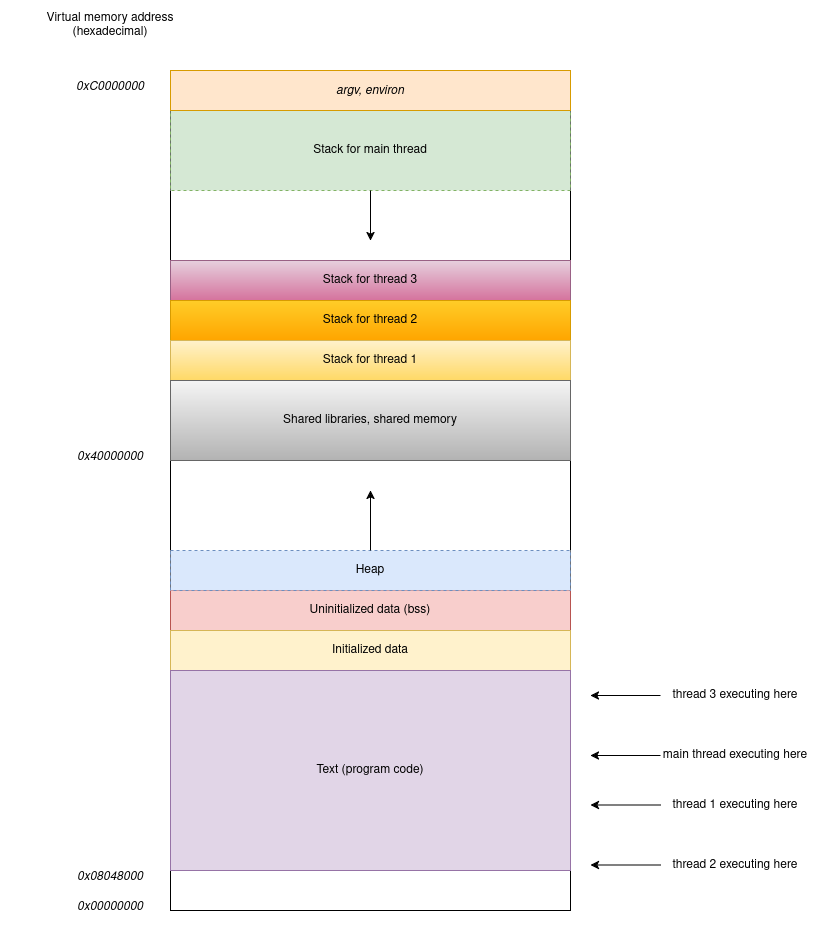

The diagram above was exported from draw.io. Its source (the exported page's mxGraphModel, read from the mxfile embedded in the PNG):
<mxGraphModel dx="1356" dy="763" grid="1" gridSize="10" guides="1" tooltips="1" connect="1" arrows="1" fold="1" page="1" pageScale="1" pageWidth="850" pageHeight="1100" math="0" shadow="0">
  <root>
    <mxCell id="0" />
    <mxCell id="1" parent="0" />
    <mxCell id="OtdpyTOwJHjtvAelxp_J-1" value="" style="rounded=0;whiteSpace=wrap;html=1;" vertex="1" parent="1">
      <mxGeometry x="190" y="80" width="400" height="840" as="geometry" />
    </mxCell>
    <mxCell id="OtdpyTOwJHjtvAelxp_J-6" value="Stack for main thread" style="rounded=0;whiteSpace=wrap;html=1;dashed=1;fillColor=#d5e8d4;strokeColor=#82b366;" vertex="1" parent="1">
      <mxGeometry x="190" y="120" width="400" height="80" as="geometry" />
    </mxCell>
    <mxCell id="OtdpyTOwJHjtvAelxp_J-2" value="&lt;i&gt;argv, environ&lt;/i&gt;" style="rounded=0;whiteSpace=wrap;html=1;fillColor=#ffe6cc;strokeColor=#d79b00;" vertex="1" parent="1">
      <mxGeometry x="190" y="80" width="400" height="40" as="geometry" />
    </mxCell>
    <mxCell id="OtdpyTOwJHjtvAelxp_J-3" value="Virtual memory address (hexadecimal)" style="text;html=1;align=center;verticalAlign=middle;whiteSpace=wrap;rounded=0;" vertex="1" parent="1">
      <mxGeometry x="30" y="20" width="200" height="30" as="geometry" />
    </mxCell>
    <mxCell id="OtdpyTOwJHjtvAelxp_J-4" value="0xC0000000" style="text;html=1;align=center;verticalAlign=middle;whiteSpace=wrap;rounded=0;fontStyle=2" vertex="1" parent="1">
      <mxGeometry x="80" y="80" width="100" height="30" as="geometry" />
    </mxCell>
    <mxCell id="OtdpyTOwJHjtvAelxp_J-7" value="Stack for thread 3" style="rounded=0;whiteSpace=wrap;html=1;fillColor=#e6d0de;gradientColor=#d5739d;strokeColor=#996185;" vertex="1" parent="1">
      <mxGeometry x="190" y="270" width="400" height="40" as="geometry" />
    </mxCell>
    <mxCell id="OtdpyTOwJHjtvAelxp_J-8" value="Stack for thread 2" style="rounded=0;whiteSpace=wrap;html=1;fillColor=#ffcd28;gradientColor=#ffa500;strokeColor=#d79b00;" vertex="1" parent="1">
      <mxGeometry x="190" y="310" width="400" height="40" as="geometry" />
    </mxCell>
    <mxCell id="OtdpyTOwJHjtvAelxp_J-9" value="Stack for thread 1" style="rounded=0;whiteSpace=wrap;html=1;fillColor=#fff2cc;gradientColor=#ffd966;strokeColor=#d6b656;" vertex="1" parent="1">
      <mxGeometry x="190" y="350" width="400" height="40" as="geometry" />
    </mxCell>
    <mxCell id="OtdpyTOwJHjtvAelxp_J-10" value="Shared libraries, shared memory" style="rounded=0;whiteSpace=wrap;html=1;fillColor=#f5f5f5;gradientColor=#b3b3b3;strokeColor=#666666;" vertex="1" parent="1">
      <mxGeometry x="190" y="390" width="400" height="80" as="geometry" />
    </mxCell>
    <mxCell id="OtdpyTOwJHjtvAelxp_J-11" value="Uninitialized data (bss)" style="rounded=0;whiteSpace=wrap;html=1;fillColor=#f8cecc;strokeColor=#b85450;" vertex="1" parent="1">
      <mxGeometry x="190" y="600" width="400" height="40" as="geometry" />
    </mxCell>
    <mxCell id="OtdpyTOwJHjtvAelxp_J-12" value="Initialized data" style="rounded=0;whiteSpace=wrap;html=1;fillColor=#fff2cc;strokeColor=#d6b656;" vertex="1" parent="1">
      <mxGeometry x="190" y="640" width="400" height="40" as="geometry" />
    </mxCell>
    <mxCell id="OtdpyTOwJHjtvAelxp_J-13" value="Text (program code)" style="rounded=0;whiteSpace=wrap;html=1;fillColor=#e1d5e7;strokeColor=#9673a6;" vertex="1" parent="1">
      <mxGeometry x="190" y="680" width="400" height="200" as="geometry" />
    </mxCell>
    <mxCell id="OtdpyTOwJHjtvAelxp_J-15" value="Heap" style="rounded=0;whiteSpace=wrap;html=1;dashed=1;fillColor=#dae8fc;strokeColor=#6c8ebf;" vertex="1" parent="1">
      <mxGeometry x="190" y="560" width="400" height="40" as="geometry" />
    </mxCell>
    <mxCell id="OtdpyTOwJHjtvAelxp_J-14" value="0x40000000" style="text;html=1;align=center;verticalAlign=middle;whiteSpace=wrap;rounded=0;fontStyle=2" vertex="1" parent="1">
      <mxGeometry x="80" y="450" width="100" height="30" as="geometry" />
    </mxCell>
    <mxCell id="OtdpyTOwJHjtvAelxp_J-16" value="" style="endArrow=classic;html=1;rounded=0;exitX=0.5;exitY=1;exitDx=0;exitDy=0;" edge="1" parent="1" source="OtdpyTOwJHjtvAelxp_J-6">
      <mxGeometry width="50" height="50" relative="1" as="geometry">
        <mxPoint x="310" y="480" as="sourcePoint" />
        <mxPoint x="390" y="250" as="targetPoint" />
      </mxGeometry>
    </mxCell>
    <mxCell id="OtdpyTOwJHjtvAelxp_J-17" value="" style="endArrow=classic;html=1;rounded=0;exitX=0.5;exitY=0;exitDx=0;exitDy=0;entryX=0.5;entryY=0.5;entryDx=0;entryDy=0;entryPerimeter=0;" edge="1" parent="1" source="OtdpyTOwJHjtvAelxp_J-15" target="OtdpyTOwJHjtvAelxp_J-1">
      <mxGeometry width="50" height="50" relative="1" as="geometry">
        <mxPoint x="310" y="480" as="sourcePoint" />
        <mxPoint x="360" y="430" as="targetPoint" />
      </mxGeometry>
    </mxCell>
    <mxCell id="OtdpyTOwJHjtvAelxp_J-18" value="0x08048000" style="text;html=1;align=center;verticalAlign=middle;whiteSpace=wrap;rounded=0;fontStyle=2" vertex="1" parent="1">
      <mxGeometry x="80" y="870" width="100" height="30" as="geometry" />
    </mxCell>
    <mxCell id="OtdpyTOwJHjtvAelxp_J-19" value="0x00000000" style="text;html=1;align=center;verticalAlign=middle;whiteSpace=wrap;rounded=0;fontStyle=2" vertex="1" parent="1">
      <mxGeometry x="80" y="900" width="100" height="30" as="geometry" />
    </mxCell>
    <mxCell id="OtdpyTOwJHjtvAelxp_J-20" value="thread 3 executing here" style="text;html=1;align=center;verticalAlign=middle;whiteSpace=wrap;rounded=0;" vertex="1" parent="1">
      <mxGeometry x="680" y="690" width="150" height="30" as="geometry" />
    </mxCell>
    <mxCell id="OtdpyTOwJHjtvAelxp_J-21" value="" style="endArrow=classic;html=1;rounded=0;exitX=0;exitY=0.5;exitDx=0;exitDy=0;" edge="1" parent="1" source="OtdpyTOwJHjtvAelxp_J-20">
      <mxGeometry width="50" height="50" relative="1" as="geometry">
        <mxPoint x="400" y="550" as="sourcePoint" />
        <mxPoint x="610" y="705" as="targetPoint" />
      </mxGeometry>
    </mxCell>
    <mxCell id="OtdpyTOwJHjtvAelxp_J-22" value="main thread executing here" style="text;html=1;align=center;verticalAlign=middle;whiteSpace=wrap;rounded=0;" vertex="1" parent="1">
      <mxGeometry x="680" y="750" width="150" height="30" as="geometry" />
    </mxCell>
    <mxCell id="OtdpyTOwJHjtvAelxp_J-23" value="" style="endArrow=classic;html=1;rounded=0;exitX=0;exitY=0.5;exitDx=0;exitDy=0;" edge="1" parent="1">
      <mxGeometry width="50" height="50" relative="1" as="geometry">
        <mxPoint x="680" y="765" as="sourcePoint" />
        <mxPoint x="610" y="765" as="targetPoint" />
      </mxGeometry>
    </mxCell>
    <mxCell id="OtdpyTOwJHjtvAelxp_J-24" value="thread 1 executing here" style="text;html=1;align=center;verticalAlign=middle;whiteSpace=wrap;rounded=0;" vertex="1" parent="1">
      <mxGeometry x="680" y="800" width="150" height="30" as="geometry" />
    </mxCell>
    <mxCell id="OtdpyTOwJHjtvAelxp_J-25" value="" style="endArrow=classic;html=1;rounded=0;exitX=0;exitY=0.5;exitDx=0;exitDy=0;" edge="1" parent="1">
      <mxGeometry width="50" height="50" relative="1" as="geometry">
        <mxPoint x="680" y="814.5" as="sourcePoint" />
        <mxPoint x="610" y="814.5" as="targetPoint" />
      </mxGeometry>
    </mxCell>
    <mxCell id="OtdpyTOwJHjtvAelxp_J-26" value="thread 2 executing here" style="text;html=1;align=center;verticalAlign=middle;whiteSpace=wrap;rounded=0;" vertex="1" parent="1">
      <mxGeometry x="680" y="860" width="150" height="30" as="geometry" />
    </mxCell>
    <mxCell id="OtdpyTOwJHjtvAelxp_J-27" value="" style="endArrow=classic;html=1;rounded=0;exitX=0;exitY=0.5;exitDx=0;exitDy=0;" edge="1" parent="1">
      <mxGeometry width="50" height="50" relative="1" as="geometry">
        <mxPoint x="680" y="874.5" as="sourcePoint" />
        <mxPoint x="610" y="874.5" as="targetPoint" />
      </mxGeometry>
    </mxCell>
  </root>
</mxGraphModel>